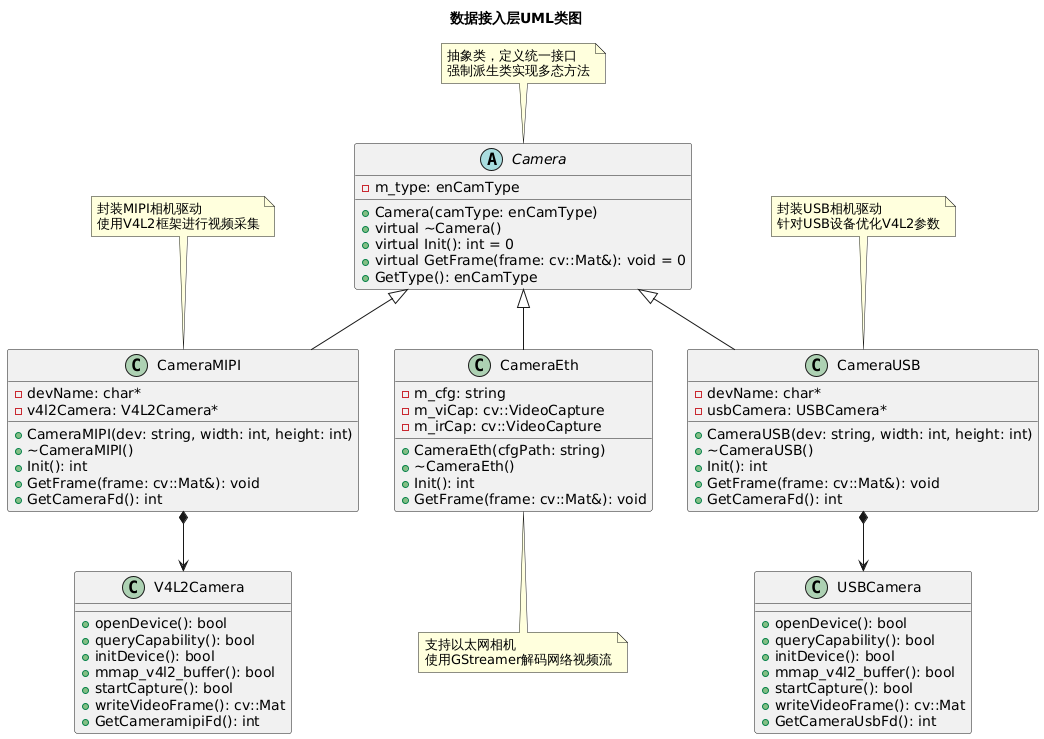

The diagram above was rendered by PlantUML. Its source (embedded in the PNG):
@startuml
title 数据接入层UML类图

abstract class Camera {
  - m_type: enCamType
  + Camera(camType: enCamType)
  + virtual ~Camera()
  + virtual Init(): int = 0
  + virtual GetFrame(frame: cv::Mat&): void = 0
  + GetType(): enCamType
}

class CameraMIPI {
  - devName: char*
  - v4l2Camera: V4L2Camera*
  + CameraMIPI(dev: string, width: int, height: int)
  + ~CameraMIPI()
  + Init(): int
  + GetFrame(frame: cv::Mat&): void
  + GetCameraFd(): int
}

class CameraUSB {
  - devName: char*
  - usbCamera: USBCamera*
  + CameraUSB(dev: string, width: int, height: int)
  + ~CameraUSB()
  + Init(): int
  + GetFrame(frame: cv::Mat&): void
  + GetCameraFd(): int
}

class CameraEth {
  - m_cfg: string
  - m_viCap: cv::VideoCapture
  - m_irCap: cv::VideoCapture
  + CameraEth(cfgPath: string)
  + ~CameraEth()
  + Init(): int
  + GetFrame(frame: cv::Mat&): void
}

class V4L2Camera {
  + openDevice(): bool
  + queryCapability(): bool
  + initDevice(): bool
  + mmap_v4l2_buffer(): bool
  + startCapture(): bool
  + writeVideoFrame(): cv::Mat
  + GetCameramipiFd(): int
}

class USBCamera {
  + openDevice(): bool
  + queryCapability(): bool
  + initDevice(): bool
  + mmap_v4l2_buffer(): bool
  + startCapture(): bool
  + writeVideoFrame(): cv::Mat
  + GetCameraUsbFd(): int
}

Camera <|-- CameraMIPI
Camera <|-- CameraUSB
Camera <|-- CameraEth

CameraMIPI *--> V4L2Camera
CameraUSB *--> USBCamera

note top of Camera: 抽象类，定义统一接口\n强制派生类实现多态方法

note top of CameraMIPI: 封装MIPI相机驱动\n使用V4L2框架进行视频采集

note top of CameraUSB: 封装USB相机驱动\n针对USB设备优化V4L2参数

note bottom of CameraEth: 支持以太网相机\n使用GStreamer解码网络视频流
@enduml